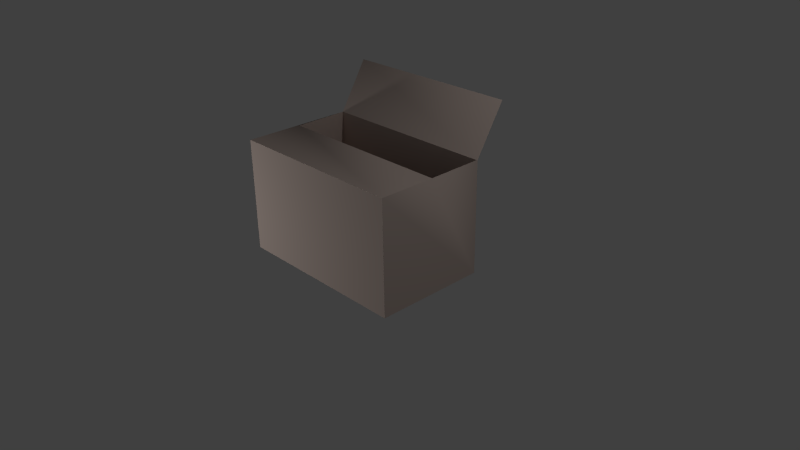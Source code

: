 # Source: box_storage.blend  (saved by Blender 2.74.0; exported with 4.5.12 LTS)
import bpy
from mathutils import Matrix  # noqa: F401  (used for matrix-valued properties, if any)

bpy.ops.wm.read_factory_settings(use_empty=True)
scene = bpy.context.scene
scene.name = 'Scene'

# ---- collections
col_collection_1 = bpy.data.collections.new('Collection 1'); scene.collection.children.link(col_collection_1)

# ---- materials (node trees are filled in below, after node groups)
mat_box_storage_texture = bpy.data.materials.new('box_storage_texture')
mat_box_storage_texture.alpha_threshold = 0.0
mat_box_storage_texture.use_transparent_shadow = False
mat_box_storage_texture.diffuse_color = (0.6824, 0.5569, 0.498, 1.0)
mat_box_storage_texture.specular_color = (0.33, 0.33, 0.33)
mat_box_storage_texture.roughness = 0.5
mat_box_storage_texture.specular_intensity = 0.0

# ---- material node trees

# ---- world
world_world = bpy.data.worlds.new('World'); scene.world = world_world
world_world.color = (0.05088, 0.05088, 0.05088)
world_world.use_sun_shadow = False
world_world.sun_shadow_jitter_overblur = 0.0
world_world.cycles.sampling_method = 'MANUAL'
world_world.cycles.sample_map_resolution = 256

# ---- cameras
cam_camera = bpy.data.cameras.new('Camera')
cam_camera.clip_end = 100.0
cam_camera.lens = 35.0
cam_camera.sensor_width = 32.0
cam_camera.sensor_height = 18.0
cam_camera.ortho_scale = 7.314
cam_camera.dof.focus_distance = 0.0
cam_camera.dof.aperture_fstop = 128.0

# ---- lights
light_lamp_001 = bpy.data.lights.new('Lamp.001', 'POINT')
light_lamp_001.transmission_factor = 0.0
light_lamp_001.cutoff_distance = 30.0
light_lamp_001.energy = 100.0
light_lamp_001.shadow_buffer_clip_start = 1.001
light_lamp_001.shadow_soft_size = 0.1
light_lamp_001.shadow_maximum_resolution = 0.006
light_lamp_001.use_absolute_resolution = True
light_lamp_001.cycles.use_multiple_importance_sampling = False
light_lamp = bpy.data.lights.new('Lamp', 'POINT')
light_lamp.transmission_factor = 0.0
light_lamp.cutoff_distance = 30.0
light_lamp.energy = 100.0
light_lamp.shadow_buffer_clip_start = 1.001
light_lamp.shadow_soft_size = 0.1
light_lamp.shadow_maximum_resolution = 0.006
light_lamp.use_absolute_resolution = True
light_lamp.cycles.use_multiple_importance_sampling = False

# ---- meshes
me_mesh1_untitled__2_1_model = bpy.data.meshes.new('Mesh1 Untitled__2_1 Model')
me_mesh1_untitled__2_1_model.from_pydata([(-1.188, 3.619e-07, 0.9313), (-1.188, 1.447e-07, -0.5625), (1.229, -2.895e-07, -0.5625), (1.229, -7.237e-08, 0.9313), (-1.188, 1.494, 0.9313), (-1.188, 1.494, 0.1844), (-1.188, 1.494, -0.5625), (1.229, 1.494, 0.9313), (1.229, 1.494, -0.5625), (1.229, 1.494, 0.1844), (1.229, 2.127, -0.9587), (-1.188, 2.127, -0.9587), (-1.183, 1.488, 0.9256), (-1.179, 1.489, 0.1844), (-1.184, 1.496, -0.554), (1.223, 1.488, 0.9256), (1.224, 1.496, -0.554), (1.22, 1.489, 0.1844), (1.229, 2.132, -0.9502), (-1.188, 2.132, -0.9502)], [], [(0, 1, 2, 3), (1, 0, 4, 5, 6), (0, 3, 7, 4), (3, 2, 8, 9, 7), (2, 1, 6, 8), (10, 8, 6, 11), (7, 9, 5, 4), (19, 14, 16, 18), (12, 13, 17, 15), (10, 11, 19, 18), (11, 6, 14, 19), (5, 9, 17, 13), (6, 5, 13, 14), (8, 10, 18, 16), (9, 8, 16, 17)])
me_mesh1_untitled__2_1_model.polygons.foreach_set('use_smooth', [True] * 15)
_k = set([(0, 1), (0, 3), (0, 4), (1, 2), (1, 6), (2, 3), (2, 8), (3, 7), (4, 5), (4, 7), (6, 8), (7, 9), (12, 13), (12, 15), (14, 16), (15, 17)])
me_mesh1_untitled__2_1_model.attributes.new('sharp_edge', 'BOOLEAN', 'EDGE').data.foreach_set('value', [ (min(e.vertices), max(e.vertices)) in _k for e in me_mesh1_untitled__2_1_model.edges])
_uv = me_mesh1_untitled__2_1_model.uv_layers.new(name='UVMap')
_uv.uv.foreach_set('vector', [0.0, 31.85, -19.68, 31.85, -19.68, 0.0, 0.0, 0.0, 0.02158, 0.04343, 0.5902, 0.04343, 0.5902, 0.8632, 0.3059, 0.8632, 0.02158, 0.8632, -1.999, 0.1948, -1.409, 0.1948, -1.409, 0.7202, -1.999, 0.7202, -1.399, 0.1844, -1.033, 0.1844, -1.033, 0.7122, -1.216, 0.7122, -1.399, 0.7122, -0.994, 0.1958, -0.4043, 0.1958, -0.4043, 0.7212, -0.994, 0.7212, -0.994, 0.9839, -0.994, 0.7212, -0.4043, 0.7212, -0.4043, 0.9839, -1.409, 0.7202, -1.409, 0.983, -1.999, 0.983, -1.999, 0.7202, -0.4043, 0.9839, -0.4043, 0.7212, -0.994, 0.7212, -0.994, 0.9839, -1.999, 0.7202, -1.999, 0.983, -1.409, 0.983, -1.409, 0.7202, -0.994, 0.9839, -0.4043, 0.9839, -0.4043, 0.9839, -0.994, 0.9839, -0.4043, 0.9839, -0.4043, 0.7212, -0.4043, 0.7212, -0.4043, 0.9839, -1.999, 0.983, -1.409, 0.983, -1.409, 0.983, -1.999, 0.983, 0.02158, 0.8632, 0.3059, 0.8632, 0.3059, 0.8632, 0.02158, 0.8632, -0.994, 0.7212, -0.994, 0.9839, -0.994, 0.9839, -0.994, 0.7212, -1.216, 0.7122, -1.033, 0.7122, -1.033, 0.7122, -1.216, 0.7122])
me_mesh1_untitled__2_1_model.materials.append(mat_box_storage_texture)
me_mesh1_untitled__2_1_model.use_remesh_preserve_volume = False
me_mesh1_untitled__2_1_model.use_remesh_preserve_attributes = False
me_mesh1_untitled__2_1_model.use_mirror_vertex_groups = False
me_mesh1_untitled__2_1_model.update()
me_mesh1_untitled__2_1_model.normals_split_custom_set([tuple(v) for v in zip(*[iter([-1.796e-07, -1.0, 1.453e-07, -1.796e-07, -1.0, 1.453e-07, -1.796e-07, -1.0, 1.453e-07, -1.796e-07, -1.0, 1.453e-07, -1.0, 1.603e-07, -3.99e-08, -1.0, 1.603e-07, -3.99e-08, -1.0, 1.603e-07, -3.99e-08, -0.6781, 0.7272, -0.1064, -0.9595, -0.01818, -0.2812, -9.225e-08, 1.197e-07, 1.0, -9.225e-08, 1.197e-07, 1.0, -9.225e-08, 1.197e-07, 1.0, -9.225e-08, 1.197e-07, 1.0, 1.0, -1.603e-07, 2.547e-14, 1.0, -1.603e-07, 2.547e-14, 0.9595, -0.01818, -0.2812, 0.6781, 0.7272, -0.1064, 1.0, -1.603e-07, 2.547e-14, 7.429e-08, -1.397e-07, -1.0, 7.429e-08, -1.397e-07, -1.0, 7.429e-08, -1.397e-07, -1.0, 7.429e-08, -1.397e-07, -1.0, 0.6124, 0.2793, -0.7396, 0.9595, -0.01818, -0.2812, -0.9595, -0.01818, -0.2812, -0.6124, 0.2793, -0.7396, 1.48e-07, 1.0, 0.0, 0.6781, 0.7272, -0.1064, -0.6781, 0.7272, -0.1064, 1.48e-07, 1.0, 0.0, -0.5211, 0.8062, 0.2801, -0.2256, 0.8867, 0.4035, 0.2256, 0.8867, 0.4035, 0.5211, 0.8062, 0.2801, -1.487e-07, -1.0, -0.001756, 0.08439, -0.01126, -0.9964, -0.08439, -0.01126, -0.9964, -1.487e-07, -1.0, -0.001756, 0.6124, 0.2793, -0.7396, -0.6124, 0.2793, -0.7396, -0.5211, 0.8062, 0.2801, 0.5211, 0.8062, 0.2801, -0.6124, 0.2793, -0.7396, -0.9595, -0.01818, -0.2812, -0.2256, 0.8867, 0.4035, -0.5211, 0.8062, 0.2801, -0.6781, 0.7272, -0.1064, 0.6781, 0.7272, -0.1064, -0.08439, -0.01126, -0.9964, 0.08439, -0.01126, -0.9964, -0.9595, -0.01818, -0.2812, -0.6781, 0.7272, -0.1064, 0.08439, -0.01126, -0.9964, -0.2256, 0.8867, 0.4035, 0.9595, -0.01818, -0.2812, 0.6124, 0.2793, -0.7396, 0.5211, 0.8062, 0.2801, 0.2256, 0.8867, 0.4035, 0.6781, 0.7272, -0.1064, 0.9595, -0.01818, -0.2812, 0.2256, 0.8867, 0.4035, -0.08439, -0.01126, -0.9964])] * 3)])
me_mesh1_untitled__2_1_model_001 = bpy.data.meshes.new('Mesh1 Untitled__2_1 Model.001')
me_mesh1_untitled__2_1_model_001.from_pydata([(-1.183, 0.005774, 0.9256), (-1.183, 0.005774, -0.5567), (1.223, 0.005773, -0.5567), (1.223, 0.005773, 0.9256), (-1.183, 1.488, 0.9256), (-1.179, 1.489, 0.1844), (-1.184, 1.496, -0.554), (1.223, 1.488, 0.9256), (1.224, 1.496, -0.554), (1.22, 1.489, 0.1844)], [], [(3, 2, 1, 0), (6, 5, 4, 0, 1), (4, 7, 3, 0), (7, 9, 8, 2, 3), (8, 6, 1, 2)])
me_mesh1_untitled__2_1_model_001.polygons.foreach_set('use_smooth', [True] * 5)
_k = set([(0, 1), (0, 3), (0, 4), (1, 2), (1, 6), (2, 3), (2, 8), (3, 7), (4, 5), (4, 7), (6, 8), (7, 9)])
me_mesh1_untitled__2_1_model_001.attributes.new('sharp_edge', 'BOOLEAN', 'EDGE').data.foreach_set('value', [ (min(e.vertices), max(e.vertices)) in _k for e in me_mesh1_untitled__2_1_model_001.edges])
_uv = me_mesh1_untitled__2_1_model_001.uv_layers.new(name='UVMap')
_uv.uv.foreach_set('vector', [0.0, 0.0, -19.68, 0.0, -19.68, 31.85, 0.0, 31.85, 0.02158, 0.8632, 0.3059, 0.8632, 0.5902, 0.8632, 0.5902, 0.04343, 0.02158, 0.04343, -1.999, 0.7202, -1.409, 0.7202, -1.409, 0.1948, -1.999, 0.1948, -1.399, 0.7122, -1.216, 0.7122, -1.033, 0.7122, -1.033, 0.1844, -1.399, 0.1844, -0.994, 0.7212, -0.4043, 0.7212, -0.4043, 0.1958, -0.994, 0.1958])
me_mesh1_untitled__2_1_model_001.materials.append(mat_box_storage_texture)
me_mesh1_untitled__2_1_model_001.use_remesh_preserve_volume = False
me_mesh1_untitled__2_1_model_001.use_remesh_preserve_attributes = False
me_mesh1_untitled__2_1_model_001.use_mirror_vertex_groups = False
me_mesh1_untitled__2_1_model_001.update()
me_mesh1_untitled__2_1_model_001.normals_split_custom_set([tuple(v) for v in zip(*[iter([1.805e-07, 1.0, -1.463e-07, 1.805e-07, 1.0, -1.463e-07, 1.805e-07, 1.0, -1.463e-07, 1.805e-07, 1.0, -1.463e-07, 1.0, -0.0008715, -0.0003968, 1.0, -0.0008715, -0.0003968, 1.0, -0.0008715, -0.0003968, 1.0, -0.0008715, -0.0003968, 1.0, -0.0008715, -0.0003968, 8.794e-08, -1.206e-07, -1.0, 8.794e-08, -1.206e-07, -1.0, 8.794e-08, -1.206e-07, -1.0, 8.794e-08, -1.206e-07, -1.0, -1.0, -0.000871, -0.0003968, -1.0, -0.000871, -0.0003968, -1.0, -0.000871, -0.0003968, -1.0, -0.000871, -0.0003968, -1.0, -0.000871, -0.0003968, -6.743e-08, -0.001847, 1.0, -6.743e-08, -0.001847, 1.0, -6.743e-08, -0.001847, 1.0, -6.743e-08, -0.001847, 1.0])] * 3)])

# ---- objects
ob_lamp_001 = bpy.data.objects.new('Lamp.001', light_lamp_001)
ob_box_storage = bpy.data.objects.new('box_storage', me_mesh1_untitled__2_1_model)
ob_box_storage_interior = bpy.data.objects.new('box_storage_interior', me_mesh1_untitled__2_1_model_001)
ob_lamp = bpy.data.objects.new('Lamp', light_lamp)
ob_camera = bpy.data.objects.new('Camera', cam_camera)

# ---- transforms, parenting, visibility, modifiers, constraints
ob_lamp_001.location = (-2.693, -4.048, 0.4551)
ob_lamp_001.rotation_euler = (0.6503, 0.05522, 1.866)
ob_lamp_001.lock_rotations_4d = False
ob_lamp_001.empty_display_type = 'ARROWS'
ob_lamp_001.color = (0.0, 0.0, 0.0, 0.0)
ob_lamp_001.lineart.crease_threshold = 0.0
ob_box_storage.location = (0.0, 0.0, 0.0)
ob_box_storage.rotation_euler = (1.571, -0.0, 0.0)
ob_box_storage.lineart.crease_threshold = 0.0
ob_box_storage_interior.parent = ob_box_storage
ob_box_storage_interior.matrix_parent_inverse = Matrix(((1.0, 0.0, 0.0, 0.0), (0.0, -1.629e-07, 1.0, 0.0), (0.0, -1.0, -1.629e-07, 0.0), (0.0, 0.0, 0.0, 1.0)))
ob_box_storage_interior.location = (0.0, 0.0, 0.0)
ob_box_storage_interior.rotation_euler = (1.571, -0.0, 0.0)
ob_box_storage_interior.lineart.crease_threshold = 0.0
ob_lamp.location = (4.076, 1.005, 5.904)
ob_lamp.rotation_euler = (0.6503, 0.05522, 1.866)
ob_lamp.lock_rotations_4d = False
ob_lamp.empty_display_type = 'ARROWS'
ob_lamp.color = (0.0, 0.0, 0.0, 0.0)
ob_lamp.lineart.crease_threshold = 0.0
ob_camera.location = (7.481, -6.508, 5.344)
ob_camera.rotation_euler = (1.109, 0.01082, 0.8149)
ob_camera.lock_rotations_4d = False
ob_camera.empty_display_type = 'ARROWS'
ob_camera.color = (0.0, 0.0, 0.0, 0.0)
ob_camera.display_type = 'WIRE'
ob_camera.lineart.crease_threshold = 0.0

# ---- collection membership
col_collection_1.objects.link(ob_lamp_001)
col_collection_1.objects.link(ob_box_storage)
col_collection_1.objects.link(ob_box_storage_interior)
col_collection_1.objects.link(ob_lamp)
col_collection_1.objects.link(ob_camera)

# ---- scene / render settings (as saved in the file)
scene.camera = ob_camera
scene.frame_start = 1; scene.frame_end = 250; scene.frame_set(1)
scene.render.engine = 'BLENDER_EEVEE_NEXT'
scene.render.resolution_percentage = 50
scene.render.dither_intensity = 0.0
scene.cycles.use_denoising = False
scene.cycles.samples = 10
scene.cycles.sampling_pattern = 'TABULATED_SOBOL'
scene.cycles.light_sampling_threshold = 0.0
scene.cycles.use_adaptive_sampling = False
scene.cycles.use_light_tree = False
scene.cycles.blur_glossy = 0.0
scene.cycles.pixel_filter_type = 'GAUSSIAN'
scene.cycles.sample_clamp_indirect = 0.0
scene.view_settings.view_transform = 'Standard'
bpy.context.view_layer.update()
